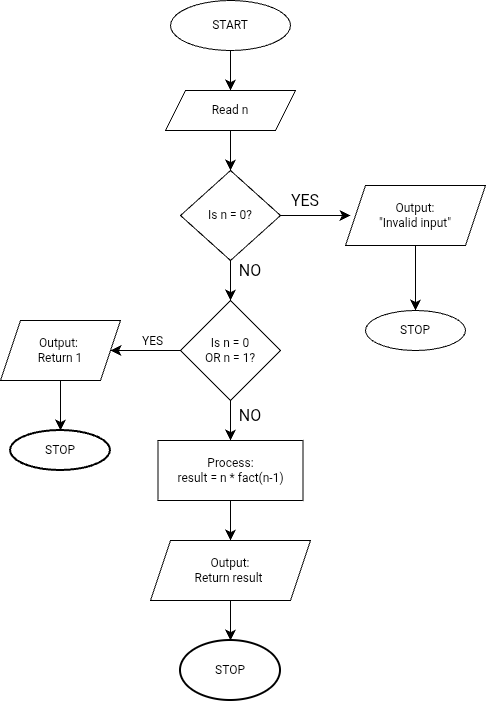

The diagram above was exported from draw.io. Its source (the exported page's mxGraphModel, read from the mxfile embedded in the PNG):
<mxGraphModel dx="196" dy="800" grid="1" gridSize="10" guides="1" tooltips="1" connect="1" arrows="1" fold="1" page="1" pageScale="1" pageWidth="850" pageHeight="1100" math="0" shadow="0">
  <root>
    <mxCell id="0" />
    <mxCell id="1" parent="0" />
    <mxCell id="IgH5p3AL3gcRfryexrbm-2" parent="1" style="ellipse;whiteSpace=wrap;html=1;" value="START" vertex="1">
      <mxGeometry height="50" width="120" x="180" y="50" as="geometry" />
    </mxCell>
    <mxCell id="IgH5p3AL3gcRfryexrbm-4" parent="1" style="shape=parallelogram;perimeter=parallelogramPerimeter;whiteSpace=wrap;html=1;fixedSize=1;" value="Read n" vertex="1">
      <mxGeometry height="40" width="130" x="175" y="140" as="geometry" />
    </mxCell>
    <mxCell id="IgH5p3AL3gcRfryexrbm-8" edge="1" parent="1" source="IgH5p3AL3gcRfryexrbm-2" style="endArrow=classic;html=1;rounded=0;fontSize=12;startSize=8;endSize=8;curved=1;exitX=0.5;exitY=1;exitDx=0;exitDy=0;" value="">
      <mxGeometry height="50" relative="1" width="50" as="geometry">
        <mxPoint x="190" y="320" as="sourcePoint" />
        <mxPoint x="240" y="140" as="targetPoint" />
      </mxGeometry>
    </mxCell>
    <mxCell id="IgH5p3AL3gcRfryexrbm-10" edge="1" parent="1" source="IgH5p3AL3gcRfryexrbm-4" style="endArrow=classic;html=1;rounded=0;fontSize=12;startSize=8;endSize=8;curved=1;" value="">
      <mxGeometry height="50" relative="1" width="50" as="geometry">
        <Array as="points" />
        <mxPoint x="240" y="190" as="sourcePoint" />
        <mxPoint x="240" y="220" as="targetPoint" />
      </mxGeometry>
    </mxCell>
    <mxCell id="IgH5p3AL3gcRfryexrbm-20" edge="1" parent="1" source="IgH5p3AL3gcRfryexrbm-11" style="edgeStyle=none;curved=1;rounded=0;orthogonalLoop=1;jettySize=auto;html=1;fontSize=12;startSize=8;endSize=8;">
      <mxGeometry relative="1" as="geometry">
        <mxPoint x="240" y="350" as="targetPoint" />
      </mxGeometry>
    </mxCell>
    <mxCell id="IgH5p3AL3gcRfryexrbm-11" parent="1" style="rhombus;whiteSpace=wrap;html=1;" value="Is n = 0?" vertex="1">
      <mxGeometry height="90" width="100" x="190" y="220" as="geometry" />
    </mxCell>
    <mxCell id="IgH5p3AL3gcRfryexrbm-14" parent="1" style="text;html=1;whiteSpace=wrap;strokeColor=none;fillColor=none;align=center;verticalAlign=middle;rounded=0;fontSize=16;" value="YES" vertex="1">
      <mxGeometry height="20" width="50" x="290" y="240" as="geometry" />
    </mxCell>
    <mxCell id="IgH5p3AL3gcRfryexrbm-26" edge="1" parent="1" source="IgH5p3AL3gcRfryexrbm-16" style="edgeStyle=none;curved=1;rounded=0;orthogonalLoop=1;jettySize=auto;html=1;fontSize=12;startSize=8;endSize=8;entryX=0.5;entryY=0;entryDx=0;entryDy=0;" target="IgH5p3AL3gcRfryexrbm-19">
      <mxGeometry relative="1" as="geometry">
        <mxPoint x="500" y="330" as="targetPoint" />
      </mxGeometry>
    </mxCell>
    <mxCell id="IgH5p3AL3gcRfryexrbm-16" parent="1" style="shape=parallelogram;perimeter=parallelogramPerimeter;whiteSpace=wrap;html=1;fixedSize=1;" value="Output:&lt;div&gt;&quot;Invalid input&quot;&lt;/div&gt;" vertex="1">
      <mxGeometry height="60" width="140" x="355" y="235" as="geometry" />
    </mxCell>
    <mxCell id="IgH5p3AL3gcRfryexrbm-19" parent="1" style="ellipse;whiteSpace=wrap;html=1;" value="STOP" vertex="1">
      <mxGeometry height="40" width="100" x="375" y="360" as="geometry" />
    </mxCell>
    <mxCell id="IgH5p3AL3gcRfryexrbm-21" parent="1" style="text;html=1;whiteSpace=wrap;strokeColor=none;fillColor=none;align=center;verticalAlign=middle;rounded=0;fontSize=16;rotation=0;" value="NO" vertex="1">
      <mxGeometry height="40" width="40" x="240" y="300" as="geometry" />
    </mxCell>
    <mxCell id="IgH5p3AL3gcRfryexrbm-29" edge="1" parent="1" source="IgH5p3AL3gcRfryexrbm-22" style="edgeStyle=none;curved=1;rounded=0;orthogonalLoop=1;jettySize=auto;html=1;fontSize=12;startSize=8;endSize=8;">
      <mxGeometry relative="1" as="geometry">
        <mxPoint x="120" y="400" as="targetPoint" />
      </mxGeometry>
    </mxCell>
    <mxCell id="IgH5p3AL3gcRfryexrbm-43" connectable="0" parent="IgH5p3AL3gcRfryexrbm-29" style="edgeLabel;html=1;align=center;verticalAlign=middle;resizable=0;points=[];fontSize=12;" value="YES" vertex="1">
      <mxGeometry relative="1" x="-0.3629" y="-19" as="geometry">
        <mxPoint x="-7" y="9" as="offset" />
      </mxGeometry>
    </mxCell>
    <mxCell id="IgH5p3AL3gcRfryexrbm-22" parent="1" style="rhombus;whiteSpace=wrap;html=1;" value="Is n = 0&lt;div&gt;OR n = 1?&lt;/div&gt;" vertex="1">
      <mxGeometry height="100" width="100" x="190" y="350" as="geometry" />
    </mxCell>
    <mxCell id="IgH5p3AL3gcRfryexrbm-24" edge="1" parent="1" source="IgH5p3AL3gcRfryexrbm-11" style="edgeStyle=none;curved=1;rounded=0;orthogonalLoop=1;jettySize=auto;html=1;fontSize=12;startSize=8;endSize=8;">
      <mxGeometry relative="1" as="geometry">
        <mxPoint x="360" y="265" as="targetPoint" />
      </mxGeometry>
    </mxCell>
    <mxCell id="IgH5p3AL3gcRfryexrbm-44" edge="1" parent="1" source="IgH5p3AL3gcRfryexrbm-31" style="edgeStyle=none;curved=1;rounded=0;orthogonalLoop=1;jettySize=auto;html=1;fontSize=12;startSize=8;endSize=8;">
      <mxGeometry relative="1" as="geometry">
        <mxPoint x="70" y="480" as="targetPoint" />
      </mxGeometry>
    </mxCell>
    <mxCell id="IgH5p3AL3gcRfryexrbm-31" parent="1" style="shape=parallelogram;perimeter=parallelogramPerimeter;whiteSpace=wrap;html=1;fixedSize=1;" value="Output:&amp;nbsp;&lt;div&gt;Return 1&lt;/div&gt;" vertex="1">
      <mxGeometry height="60" width="120" x="10" y="370" as="geometry" />
    </mxCell>
    <mxCell id="IgH5p3AL3gcRfryexrbm-36" edge="1" parent="1" source="IgH5p3AL3gcRfryexrbm-34" style="edgeStyle=none;curved=1;rounded=0;orthogonalLoop=1;jettySize=auto;html=1;fontSize=12;startSize=8;endSize=8;">
      <mxGeometry relative="1" as="geometry">
        <mxPoint x="240" y="589.9999999999999" as="targetPoint" />
      </mxGeometry>
    </mxCell>
    <mxCell id="IgH5p3AL3gcRfryexrbm-34" parent="1" style="rounded=0;whiteSpace=wrap;html=1;" value="Process:&lt;div&gt;result = n * fact(n-1)&lt;/div&gt;" vertex="1">
      <mxGeometry height="60" width="145" x="167.5" y="490" as="geometry" />
    </mxCell>
    <mxCell id="IgH5p3AL3gcRfryexrbm-42" edge="1" parent="1" source="IgH5p3AL3gcRfryexrbm-37" style="edgeStyle=none;curved=1;rounded=0;orthogonalLoop=1;jettySize=auto;html=1;fontSize=12;startSize=8;endSize=8;" target="IgH5p3AL3gcRfryexrbm-39" value="">
      <mxGeometry relative="1" as="geometry" />
    </mxCell>
    <mxCell id="IgH5p3AL3gcRfryexrbm-37" parent="1" style="shape=parallelogram;perimeter=parallelogramPerimeter;whiteSpace=wrap;html=1;fixedSize=1;" value="Output:&lt;div&gt;Return result&amp;nbsp;&lt;/div&gt;" vertex="1">
      <mxGeometry height="60" width="160" x="160" y="590" as="geometry" />
    </mxCell>
    <mxCell id="IgH5p3AL3gcRfryexrbm-39" parent="1" style="strokeWidth=2;html=1;shape=mxgraph.flowchart.start_1;whiteSpace=wrap;" value="STOP" vertex="1">
      <mxGeometry height="60" width="100" x="190" y="690" as="geometry" />
    </mxCell>
    <mxCell id="IgH5p3AL3gcRfryexrbm-45" parent="1" style="strokeWidth=2;html=1;shape=mxgraph.flowchart.start_1;whiteSpace=wrap;" value="STOP" vertex="1">
      <mxGeometry height="40" width="100" x="20" y="480" as="geometry" />
    </mxCell>
    <mxCell id="IgH5p3AL3gcRfryexrbm-47" edge="1" parent="1" source="IgH5p3AL3gcRfryexrbm-22" style="edgeStyle=none;curved=1;rounded=0;orthogonalLoop=1;jettySize=auto;html=1;fontSize=12;startSize=8;endSize=8;entryX=0.5;entryY=0;entryDx=0;entryDy=0;" target="IgH5p3AL3gcRfryexrbm-34" value="">
      <mxGeometry relative="1" as="geometry">
        <mxPoint x="240" y="450" as="sourcePoint" />
        <mxPoint x="265.71428571428567" y="460" as="targetPoint" />
      </mxGeometry>
    </mxCell>
    <mxCell id="IgH5p3AL3gcRfryexrbm-48" parent="1" style="text;html=1;whiteSpace=wrap;strokeColor=none;fillColor=none;align=center;verticalAlign=middle;rounded=0;fontSize=16;" value="NO" vertex="1">
      <mxGeometry height="30" width="60" x="230" y="450" as="geometry" />
    </mxCell>
  </root>
</mxGraphModel>